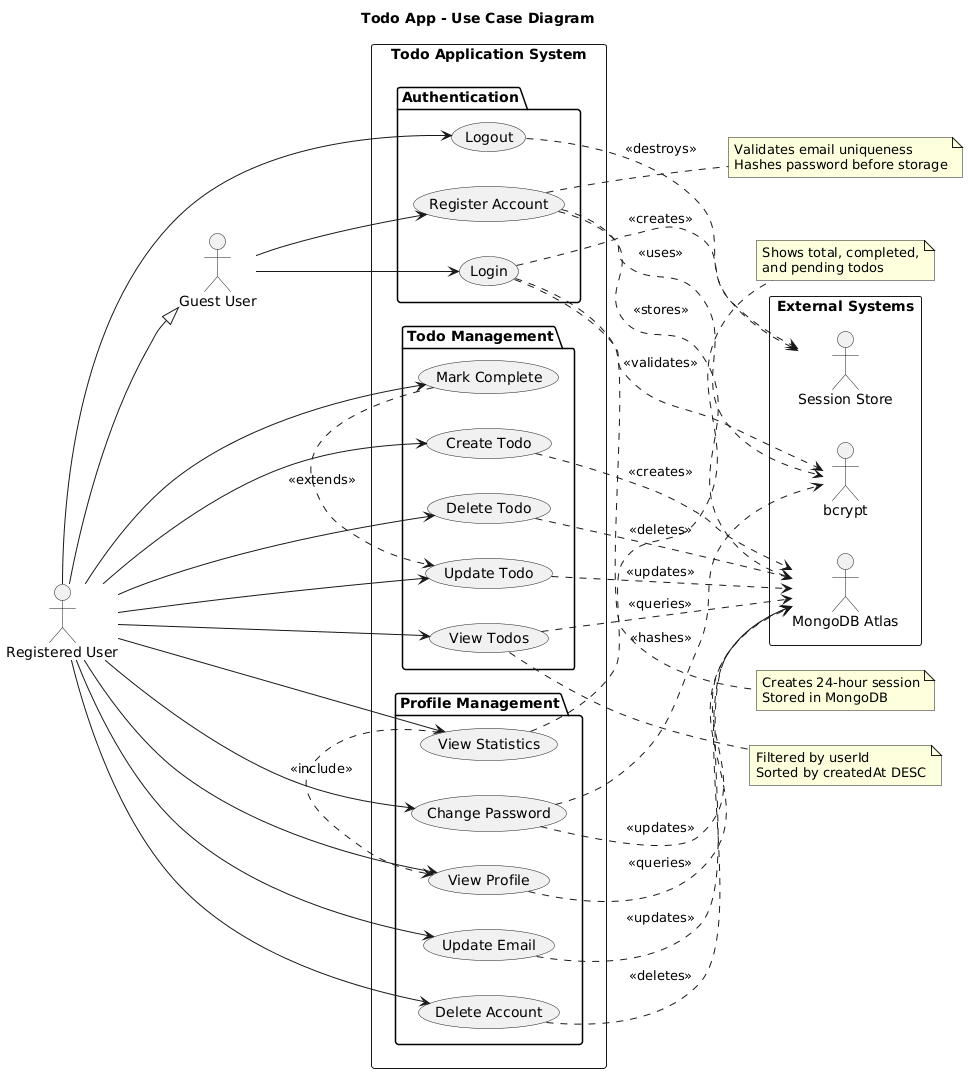

The diagram above was rendered by PlantUML. Its source (embedded in the PNG):
@startuml
title Todo App - Use Case Diagram

left to right direction

actor "Guest User" as Guest
actor "Registered User" as User

rectangle "Todo Application System" {
  
  package "Authentication" {
    usecase "Register Account" as UC1
    usecase "Login" as UC2
    usecase "Logout" as UC3
  }
  
  package "Todo Management" {
    usecase "Create Todo" as UC4
    usecase "View Todos" as UC5
    usecase "Update Todo" as UC6
    usecase "Delete Todo" as UC7
    usecase "Mark Complete" as UC8
  }
  
  package "Profile Management" {
    usecase "View Profile" as UC9
    usecase "View Statistics" as UC10
    usecase "Update Email" as UC11
    usecase "Change Password" as UC12
    usecase "Delete Account" as UC13
  }
}

rectangle "External Systems" {
  actor "MongoDB Atlas" as DB
  actor "Session Store" as Session
  actor "bcrypt" as Bcrypt
}

' Guest user capabilities
Guest --> UC1
Guest --> UC2

' Registered user capabilities (inherits guest)
User --|> Guest
User --> UC3
User --> UC4
User --> UC5
User --> UC6
User --> UC7
User --> UC8
User --> UC9
User --> UC10
User --> UC11
User --> UC12
User --> UC13

' Use case relationships
UC8 .> UC6 : <<extends>>
UC10 .> UC9 : <<include>>

' System dependencies
UC1 ..> Bcrypt : <<uses>>
UC1 ..> DB : <<stores>>
UC2 ..> Bcrypt : <<validates>>
UC2 ..> Session : <<creates>>
UC3 ..> Session : <<destroys>>
UC4 ..> DB : <<creates>>
UC5 ..> DB : <<queries>>
UC6 ..> DB : <<updates>>
UC7 ..> DB : <<deletes>>
UC9 ..> DB : <<queries>>
UC11 ..> DB : <<updates>>
UC12 ..> Bcrypt : <<hashes>>
UC12 ..> DB : <<updates>>
UC13 ..> DB : <<deletes>>

note right of UC1
  Validates email uniqueness
  Hashes password before storage
end note

note right of UC2
  Creates 24-hour session
  Stored in MongoDB
end note

note right of UC5
  Filtered by userId
  Sorted by createdAt DESC
end note

note right of UC10
  Shows total, completed,
  and pending todos
end note
@enduml